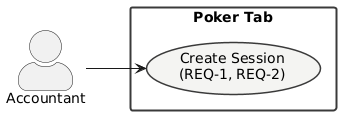

The diagram above was rendered by PlantUML. Its source (embedded in the PNG):
@startuml use-case
' A2 slice — David Martindale — Create Session
skinparam backgroundColor white
skinparam defaultFontName Helvetica
skinparam defaultFontSize 14
skinparam shadowing false
skinparam actorStyle awesome
skinparam usecase {
  BackgroundColor #F4F4F2
  BorderColor #3A3A3A
  BorderThickness 1.5
}
skinparam rectangle {
  BackgroundColor white
  BorderColor #3A3A3A
  BorderThickness 2
}
left to right direction

actor "Accountant" as accountant

rectangle "Poker Tab" {
  usecase "Create Session\n(REQ-1, REQ-2)" as UC1
}

accountant --> UC1
@enduml